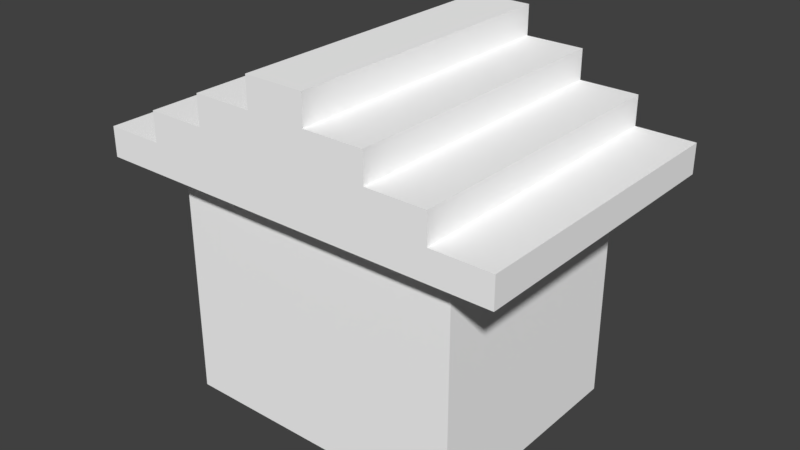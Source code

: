 # Source: Grass_Cabin_02.blend  (saved by Blender 2.79.0; exported with 4.5.12 LTS)
import bpy
from mathutils import Matrix  # noqa: F401  (used for matrix-valued properties, if any)

bpy.ops.wm.read_factory_settings(use_empty=True)
scene = bpy.context.scene
scene.name = 'Scene'

# ---- collections
col_collection_1 = bpy.data.collections.new('Collection 1'); scene.collection.children.link(col_collection_1)

# ---- materials (node trees are filled in below, after node groups)
mat_palette_010 = bpy.data.materials.new('palette.010')
mat_palette_010.alpha_threshold = 0.0
mat_palette_010.use_transparent_shadow = False
mat_palette_010.diffuse_color = (1.0, 1.0, 1.0, 1.0)
mat_palette_010.specular_color = (0.0, 0.0, 0.0)
mat_palette_010.roughness = 0.5
mat_palette_010.specular_intensity = 1.0

# ---- node groups
ng_auto_smooth = bpy.data.node_groups.new('Auto Smooth', 'GeometryNodeTree')
_s = ng_auto_smooth.interface.new_socket(name='Geometry', in_out='OUTPUT', socket_type='NodeSocketGeometry')
_s = ng_auto_smooth.interface.new_socket(name='Geometry', in_out='INPUT', socket_type='NodeSocketGeometry')
_s = ng_auto_smooth.interface.new_socket(name='Angle', in_out='INPUT', socket_type='NodeSocketFloat')
_s.subtype = 'ANGLE'
_s.min_value = 0.0
_s.max_value = 3.142
ng_auto_smooth.is_modifier = True
_N = ng_auto_smooth.nodes; _L = ng_auto_smooth.links
n0 = _N.new('NodeGroupOutput'); n0.name = 'Group Output'; n0.location = (480, -100)
n1 = _N.new('NodeGroupInput'); n1.name = 'Group Input'; n1.location = (-420, -300)
n2 = _N.new('NodeGroupInput'); n2.name = 'Group Input.001'; n2.location = (-60, -100)
n3 = _N.new('GeometryNodeSetShadeSmooth'); n3.name = 'Set Shade Smooth'; n3.location = (120, -100)
n3.domain = 'EDGE'
n4 = _N.new('GeometryNodeSetShadeSmooth'); n4.name = 'Set Shade Smooth.001'; n4.location = (300, -100)
n5 = _N.new('GeometryNodeInputMeshEdgeAngle'); n5.name = 'Edge Angle'; n5.location = (-420, -220)
n6 = _N.new('GeometryNodeInputEdgeSmooth'); n6.name = 'Is Edge Smooth'; n6.location = (-60, -160)
n7 = _N.new('GeometryNodeInputShadeSmooth'); n7.name = 'Is Face Smooth'; n7.location = (-240, -340)
n8 = _N.new('FunctionNodeBooleanMath'); n8.name = 'Boolean Math'; n8.location = (-60, -220)
n9 = _N.new('FunctionNodeCompare'); n9.name = 'Compare'; n9.location = (-240, -180)
n9.operation = 'LESS_EQUAL'
_L.new(n5.outputs[0], n9.inputs[0])
_L.new(n4.outputs[0], n0.inputs[0])
_L.new(n1.outputs[1], n9.inputs[1])
_L.new(n9.outputs[0], n8.inputs[0])
_L.new(n7.outputs[0], n8.inputs[1])
_L.new(n2.outputs[0], n3.inputs[0])
_L.new(n6.outputs[0], n3.inputs[1])
_L.new(n3.outputs[0], n4.inputs[0])
_L.new(n8.outputs[0], n3.inputs[2])
n0.is_active_output = True

# ---- material node trees

# ---- world
world_world = bpy.data.worlds.new('World'); scene.world = world_world
world_world.color = (0.05088, 0.05088, 0.05088)
world_world.use_sun_shadow = False
world_world.sun_shadow_jitter_overblur = 0.0
world_world.cycles.sampling_method = 'MANUAL'

# ---- meshes
me_casa2_001 = bpy.data.meshes.new('Casa2.001')
me_casa2_001.from_pydata([(-4.934, -6.193, -3.886), (-4.934, 1.807, 4.114), (-4.934, 1.807, -3.886), (5.066, -6.193, -3.886), (5.066, 1.807, -3.886), (-4.934, -6.193, 4.114), (5.066, 1.807, 4.114), (-6.934, 1.807, -4.886), (-6.934, 2.807, -4.886), (0.5516, 1.807, -4.886), (-4.934, 2.807, -4.886), (-4.934, 2.807, 5.114), (-4.934, 3.807, -4.886), (-4.934, 3.807, 5.114), (-2.934, 3.807, -4.886), (-0.9345, 4.807, -4.886), (-2.934, 4.807, -4.886), (-0.9345, 5.807, -4.886), (-0.9345, 5.807, 5.114), (1.066, 5.807, 5.114), (-6.934, 1.807, 5.114), (-6.934, 2.807, 5.114), (-0.4206, 1.807, 5.114), (-2.934, 3.807, 5.114), (-2.934, 4.807, 5.114), (-0.9345, 4.807, 5.114), (5.066, -6.193, 4.114), (1.066, 4.807, -4.886), (3.066, 3.807, -4.886), (1.066, 5.807, -4.886), (3.066, 4.807, -4.886), (5.066, 2.807, -4.886), (7.066, 1.807, -4.886), (7.066, 2.807, -4.886), (5.066, 2.807, 5.114), (7.066, 1.807, 5.114), (5.066, 3.807, -4.886), (5.066, 3.807, 5.114), (1.066, 4.807, 5.114), (3.066, 4.807, 5.114), (3.066, 3.807, 5.114), (7.066, 2.807, 5.114)], [], [(6, 1, 5), (10, 8, 21), (16, 15, 14), (19, 17, 18), (12, 14, 10), (1, 22, 20), (23, 24, 14), (25, 24, 23), (23, 13, 11), (3, 0, 2, 4), (6, 5, 26), (6, 26, 3), (27, 30, 28), (19, 27, 29), (9, 32, 4), (33, 31, 34), (32, 6, 4), (28, 36, 31), (6, 22, 1), (39, 38, 40), (41, 35, 33), (6, 3, 4), (38, 25, 40), (37, 40, 34), (5, 1, 0), (1, 20, 7), (25, 18, 15), (14, 12, 13), (37, 34, 36), (37, 28, 40), (9, 7, 8, 10), (0, 1, 2), (9, 2, 7), (12, 10, 11, 13), (11, 10, 21), (2, 1, 7), (14, 15, 9), (15, 18, 17), (19, 29, 17), (10, 14, 9), (21, 20, 22, 11), (25, 23, 22), (23, 11, 22), (23, 14, 13), (33, 32, 9, 31), (27, 28, 9), (22, 35, 41, 34), (33, 35, 32), (32, 35, 6), (9, 4, 2), (28, 31, 9), (37, 36, 28), (36, 34, 31), (40, 25, 22), (41, 33, 34), (6, 35, 22), (34, 40, 22), (27, 15, 17, 29), (15, 27, 9), (25, 38, 19, 18), (8, 7, 20, 21), (16, 24, 25, 15), (14, 24, 16), (28, 30, 39, 40), (27, 38, 39, 30), (19, 38, 27)])
_uv = me_casa2_001.uv_layers.new(name='UVMap')
_uv.uv.foreach_set('vector', [0.5345, 0.3011, 0.5345, 0.5852, 0.3046, 0.5852, 0.8448, 0.2898, 0.7874, 0.2898, 0.7874, 0.005682, 0.5747, 0.767, 0.5747, 0.7102, 0.6034, 0.767, 0.9253, 0.483, 0.8678, 0.767, 0.8678, 0.483, 0.6034, 0.8239, 0.6034, 0.767, 0.6322, 0.8239, 0.2644, 0.3466, 0.2931, 0.2184, 0.2931, 0.4034, 0.9253, 0.005682, 0.954, 0.005682, 0.9253, 0.2898, 0.7011, 0.6534, 0.7011, 0.5966, 0.7299, 0.5966, 0.7299, 0.5966, 0.7299, 0.5398, 0.7586, 0.5398, 0.005747, 0.6989, 0.005747, 0.4148, 0.2356, 0.4148, 0.2356, 0.6989, 0.5345, 0.3011, 0.3046, 0.5852, 0.3046, 0.3011, 0.546, 0.2443, 0.7759, 0.2443, 0.7759, 0.4716, 0.5747, 0.6534, 0.5747, 0.5966, 0.6034, 0.5966, 0.1552, 0.9943, 0.1264, 0.7102, 0.1552, 0.7102, 0.005747, 0.1907, 0.005747, 0.005682, 0.03448, 0.0625, 0.8563, 0.767, 0.7989, 0.767, 0.7989, 0.483, 0.005747, 0.005682, 0.2644, 0.0625, 0.03448, 0.0625, 0.6034, 0.5966, 0.6034, 0.5398, 0.6322, 0.5398, 0.2644, 0.0625, 0.2931, 0.2184, 0.2644, 0.3466, 0.7011, 0.767, 0.7011, 0.7102, 0.7299, 0.767, 0.9368, 0.483, 0.9655, 0.483, 0.9368, 0.767, 0.546, 0.2443, 0.7759, 0.4716, 0.546, 0.4716, 0.7011, 0.7102, 0.7011, 0.6534, 0.7299, 0.767, 0.7299, 0.8239, 0.7299, 0.767, 0.7586, 0.8239, 0.546, 0.233, 0.546, 0.005682, 0.7759, 0.233, 0.2644, 0.3466, 0.2931, 0.4034, 0.005747, 0.4034, 0.04598, 0.7102, 0.07471, 0.7102, 0.04598, 0.9943, 0.3736, 0.5966, 0.431, 0.5966, 0.431, 0.8807, 0.1149, 0.9943, 0.08621, 0.9943, 0.1149, 0.7102, 0.8563, 0.2898, 0.9138, 0.005682, 0.9138, 0.2898, 0.6609, 0.668, 0.6609, 0.8807, 0.6322, 0.8807, 0.6322, 0.8239, 0.7759, 0.233, 0.546, 0.005682, 0.7759, 0.005682, 0.005747, 0.1907, 0.03448, 0.3466, 0.005747, 0.4034, 0.03448, 0.9943, 0.005747, 0.9943, 0.005747, 0.7102, 0.03448, 0.7102, 0.8448, 0.005682, 0.8448, 0.2898, 0.7874, 0.005682, 0.03448, 0.3466, 0.2644, 0.3466, 0.005747, 0.4034, 0.6034, 0.767, 0.5747, 0.7102, 0.6609, 0.668, 0.04598, 0.9943, 0.07471, 0.7102, 0.07471, 0.9943, 0.9253, 0.483, 0.9253, 0.767, 0.8678, 0.767, 0.6322, 0.8239, 0.6034, 0.767, 0.6609, 0.668, 0.7586, 0.483, 0.7874, 0.483, 0.7874, 0.668, 0.7586, 0.5398, 0.7011, 0.6534, 0.7299, 0.5966, 0.7874, 0.668, 0.7299, 0.5966, 0.7586, 0.5398, 0.7874, 0.668, 0.3736, 0.8807, 0.3736, 0.5966, 0.431, 0.8807, 0.6322, 0.483, 0.6609, 0.483, 0.6609, 0.668, 0.6322, 0.5398, 0.5747, 0.6534, 0.6034, 0.5966, 0.6609, 0.668, 0.7874, 0.668, 0.7874, 0.8807, 0.7586, 0.8807, 0.7586, 0.8239, 0.9368, 0.767, 0.9655, 0.483, 0.9655, 0.767, 0.005747, 0.005682, 0.2931, 0.005682, 0.2644, 0.0625, 0.005747, 0.1907, 0.03448, 0.0625, 0.03448, 0.3466, 0.6034, 0.5966, 0.6322, 0.5398, 0.6609, 0.668, 0.8563, 0.2898, 0.8563, 0.005682, 0.9138, 0.005682, 0.1149, 0.7102, 0.08621, 0.9943, 0.08621, 0.7102, 0.7299, 0.767, 0.7011, 0.6534, 0.7874, 0.668, 0.8563, 0.483, 0.8563, 0.767, 0.7989, 0.483, 0.2644, 0.0625, 0.2931, 0.005682, 0.2931, 0.2184, 0.7586, 0.8239, 0.7299, 0.767, 0.7874, 0.668, 0.5747, 0.6534, 0.5747, 0.7102, 0.546, 0.7102, 0.546, 0.6534, 0.5747, 0.7102, 0.5747, 0.6534, 0.6609, 0.668, 0.7011, 0.6534, 0.7011, 0.7102, 0.6724, 0.7102, 0.6724, 0.6534, 0.2759, 0.6989, 0.2471, 0.6989, 0.2471, 0.4148, 0.2759, 0.4148, 0.4425, 0.8807, 0.4425, 0.5966, 0.5, 0.5966, 0.5, 0.8807, 0.9253, 0.2898, 0.954, 0.005682, 0.954, 0.2898, 0.9943, 0.2898, 0.9655, 0.2898, 0.9655, 0.005682, 0.9943, 0.005682, 0.3046, 0.8807, 0.3046, 0.5966, 0.3621, 0.5966, 0.3621, 0.8807, 0.1552, 0.9943, 0.1264, 0.9943, 0.1264, 0.7102])
me_casa2_001.materials.append(mat_palette_010)
me_casa2_001.use_remesh_preserve_volume = False
me_casa2_001.use_remesh_preserve_attributes = False
me_casa2_001.use_mirror_vertex_groups = False
me_casa2_001.update()

# ---- objects
ob_casa2 = bpy.data.objects.new('Casa2', me_casa2_001)

# ---- transforms, parenting, visibility, modifiers, constraints
ob_casa2.location = (0.0, 0.0, 6.193)
ob_casa2.rotation_euler = (1.571, -0.0, 0.0)
ob_casa2.lineart.crease_threshold = 0.0
_m = ob_casa2.modifiers.new('Auto Smooth', 'NODES')
_m.node_group = ng_auto_smooth
_gi = [s.identifier for s in ng_auto_smooth.interface.items_tree if s.item_type == 'SOCKET' and s.in_out == 'INPUT']
_m[_gi[1]] = 0.5236  # Angle

# ---- collection membership
col_collection_1.objects.link(ob_casa2)

# ---- scene / render settings (as saved in the file)
scene.frame_start = 1; scene.frame_end = 250; scene.frame_set(1)
scene.render.engine = 'BLENDER_EEVEE_NEXT'
scene.render.resolution_percentage = 50
scene.render.dither_intensity = 0.0
scene.render.use_bake_selected_to_active = True
scene.cycles.use_denoising = False
scene.cycles.samples = 128
scene.cycles.sampling_pattern = 'TABULATED_SOBOL'
scene.cycles.use_adaptive_sampling = False
scene.cycles.use_light_tree = False
scene.cycles.blur_glossy = 0.0
scene.cycles.sample_clamp_indirect = 0.0
scene.view_settings.view_transform = 'Standard'
bpy.context.view_layer.update()

# ---- added for rendering (the .blend has no active camera and no usable light): camera, sun
cam_auto = bpy.data.cameras.new('AutoCamera')
cam_auto.lens = 50.0
cam_auto.sensor_width = 36.0
cam_auto.clip_end = 1000.0
ob_auto_camera = bpy.data.objects.new('AutoCamera', cam_auto)
scene.collection.objects.link(ob_auto_camera)
ob_auto_camera.location = (19.4732, -23.403, 21.5261)
ob_auto_camera.rotation_euler = (1.09748, -7.21219e-08, 0.694738)
scene.camera = ob_auto_camera
light_auto_sun = bpy.data.lights.new('AutoSun', 'SUN')
light_auto_sun.energy = 3.0
light_auto_sun.angle = 0.0523599
ob_auto_sun = bpy.data.objects.new('AutoSun', light_auto_sun)
scene.collection.objects.link(ob_auto_sun)
ob_auto_sun.rotation_euler = (0.872665, 0.174533, 0.523599)
bpy.context.view_layer.update()
